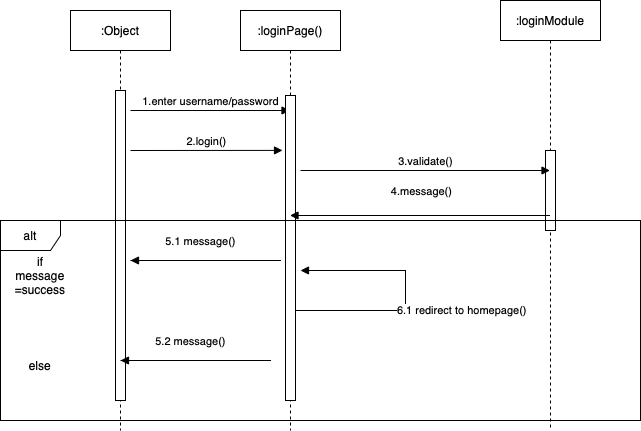

The diagram above was exported from draw.io. Its source (the exported page's mxGraphModel, read from the mxfile embedded in the PNG):
<mxGraphModel dx="1030" dy="505" grid="1" gridSize="10" guides="1" tooltips="1" connect="1" arrows="1" fold="1" page="1" pageScale="1" pageWidth="827" pageHeight="1169" math="0" shadow="0">
  <root>
    <mxCell id="0" />
    <mxCell id="1" parent="0" />
    <mxCell id="w57_skTSipwqhpIPZ385-3" value=":loginModule" style="shape=umlLifeline;perimeter=lifelinePerimeter;whiteSpace=wrap;html=1;container=1;collapsible=0;recursiveResize=0;outlineConnect=0;" parent="1" vertex="1">
      <mxGeometry x="630" y="50" width="100" height="430" as="geometry" />
    </mxCell>
    <mxCell id="w57_skTSipwqhpIPZ385-12" value="" style="html=1;points=[];perimeter=orthogonalPerimeter;" parent="w57_skTSipwqhpIPZ385-3" vertex="1">
      <mxGeometry x="45" y="150" width="10" height="80" as="geometry" />
    </mxCell>
    <mxCell id="w57_skTSipwqhpIPZ385-7" value=":Object" style="shape=umlLifeline;perimeter=lifelinePerimeter;whiteSpace=wrap;html=1;container=1;collapsible=0;recursiveResize=0;outlineConnect=0;" parent="1" vertex="1">
      <mxGeometry x="200" y="60" width="100" height="420" as="geometry" />
    </mxCell>
    <mxCell id="w57_skTSipwqhpIPZ385-9" value="" style="html=1;points=[];perimeter=orthogonalPerimeter;" parent="w57_skTSipwqhpIPZ385-7" vertex="1">
      <mxGeometry x="45" y="80" width="10" height="310" as="geometry" />
    </mxCell>
    <mxCell id="w57_skTSipwqhpIPZ385-14" value="1.enter username/password" style="html=1;verticalAlign=bottom;endArrow=block;rounded=0;" parent="w57_skTSipwqhpIPZ385-7" target="w57_skTSipwqhpIPZ385-11" edge="1">
      <mxGeometry width="80" relative="1" as="geometry">
        <mxPoint x="60" y="100" as="sourcePoint" />
        <mxPoint x="140" y="100" as="targetPoint" />
      </mxGeometry>
    </mxCell>
    <mxCell id="w57_skTSipwqhpIPZ385-17" value="2.login()" style="html=1;verticalAlign=bottom;endArrow=block;rounded=0;entryX=-0.3;entryY=0.18;entryDx=0;entryDy=0;entryPerimeter=0;" parent="w57_skTSipwqhpIPZ385-7" target="w57_skTSipwqhpIPZ385-10" edge="1">
      <mxGeometry width="80" relative="1" as="geometry">
        <mxPoint x="60" y="140" as="sourcePoint" />
        <mxPoint x="140" y="140" as="targetPoint" />
      </mxGeometry>
    </mxCell>
    <mxCell id="w57_skTSipwqhpIPZ385-11" value=":loginPage()" style="shape=umlLifeline;perimeter=lifelinePerimeter;whiteSpace=wrap;html=1;container=1;collapsible=0;recursiveResize=0;outlineConnect=0;" parent="1" vertex="1">
      <mxGeometry x="370" y="60" width="100" height="420" as="geometry" />
    </mxCell>
    <mxCell id="w57_skTSipwqhpIPZ385-10" value="" style="html=1;points=[];perimeter=orthogonalPerimeter;" parent="w57_skTSipwqhpIPZ385-11" vertex="1">
      <mxGeometry x="45" y="85" width="10" height="305" as="geometry" />
    </mxCell>
    <mxCell id="w57_skTSipwqhpIPZ385-18" value="3.validate()" style="html=1;verticalAlign=bottom;endArrow=block;rounded=0;" parent="w57_skTSipwqhpIPZ385-11" target="w57_skTSipwqhpIPZ385-3" edge="1">
      <mxGeometry width="80" relative="1" as="geometry">
        <mxPoint x="60" y="160" as="sourcePoint" />
        <mxPoint x="140" y="160" as="targetPoint" />
      </mxGeometry>
    </mxCell>
    <mxCell id="w57_skTSipwqhpIPZ385-13" value="alt" style="shape=umlFrame;whiteSpace=wrap;html=1;" parent="1" vertex="1">
      <mxGeometry x="130" y="270" width="640" height="200" as="geometry" />
    </mxCell>
    <mxCell id="w57_skTSipwqhpIPZ385-20" value="4.message()" style="html=1;verticalAlign=bottom;endArrow=block;rounded=0;" parent="1" source="w57_skTSipwqhpIPZ385-3" target="w57_skTSipwqhpIPZ385-11" edge="1">
      <mxGeometry x="-0.0038" y="-15" width="80" relative="1" as="geometry">
        <mxPoint x="430" y="240" as="sourcePoint" />
        <mxPoint x="510" y="240" as="targetPoint" />
        <mxPoint x="1" as="offset" />
      </mxGeometry>
    </mxCell>
    <mxCell id="w57_skTSipwqhpIPZ385-21" value="5.1 message()" style="html=1;verticalAlign=bottom;endArrow=block;rounded=0;" parent="1" edge="1">
      <mxGeometry x="0.5333" y="-10" width="80" relative="1" as="geometry">
        <mxPoint x="260" y="310" as="sourcePoint" />
        <mxPoint x="260" y="310" as="targetPoint" />
        <Array as="points">
          <mxPoint x="410" y="310" />
        </Array>
        <mxPoint as="offset" />
      </mxGeometry>
    </mxCell>
    <mxCell id="w57_skTSipwqhpIPZ385-22" value="5.2 message()" style="html=1;verticalAlign=bottom;endArrow=block;rounded=0;" parent="1" edge="1">
      <mxGeometry x="0.5333" y="-10" width="80" relative="1" as="geometry">
        <mxPoint x="250" y="410" as="sourcePoint" />
        <mxPoint x="250" y="410" as="targetPoint" />
        <Array as="points">
          <mxPoint x="400" y="410" />
        </Array>
        <mxPoint as="offset" />
      </mxGeometry>
    </mxCell>
    <mxCell id="w57_skTSipwqhpIPZ385-34" value="6.1 redirect to homepage()" style="edgeStyle=orthogonalEdgeStyle;html=1;align=left;spacingLeft=2;endArrow=block;rounded=0;entryX=1;entryY=0;" parent="1" edge="1">
      <mxGeometry relative="1" as="geometry">
        <mxPoint x="425" y="300" as="sourcePoint" />
        <Array as="points">
          <mxPoint x="425" y="360" />
          <mxPoint x="535" y="360" />
          <mxPoint x="535" y="320" />
        </Array>
        <mxPoint x="430" y="320" as="targetPoint" />
      </mxGeometry>
    </mxCell>
    <mxCell id="w57_skTSipwqhpIPZ385-35" value="if message =success" style="text;html=1;strokeColor=none;fillColor=none;align=center;verticalAlign=middle;whiteSpace=wrap;rounded=0;" parent="1" vertex="1">
      <mxGeometry x="140" y="310" width="60" height="30" as="geometry" />
    </mxCell>
    <mxCell id="w57_skTSipwqhpIPZ385-36" value="else" style="text;html=1;strokeColor=none;fillColor=none;align=center;verticalAlign=middle;whiteSpace=wrap;rounded=0;" parent="1" vertex="1">
      <mxGeometry x="140" y="400" width="60" height="30" as="geometry" />
    </mxCell>
  </root>
</mxGraphModel>